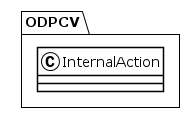

The diagram above was rendered by PlantUML. Its source (embedded in the PNG):
@startuml
!theme plain
package ODPCV {
class InternalAction {
}
}
@enduml